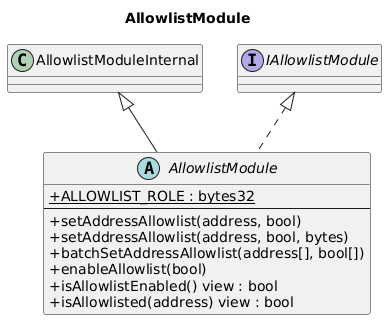

The diagram above was rendered by PlantUML. Its source (embedded in the PNG):
@startuml
title AllowlistModule
skinparam backgroundColor #FFFFFF
skinparam shadowing false
skinparam classAttributeIconSize 0

abstract class AllowlistModule {
  +{static} ALLOWLIST_ROLE : bytes32
  --
  +setAddressAllowlist(address, bool)
  +setAddressAllowlist(address, bool, bytes)
  +batchSetAddressAllowlist(address[], bool[])
  +enableAllowlist(bool)
  +isAllowlistEnabled() view : bool
  +isAllowlisted(address) view : bool
}

class AllowlistModuleInternal
interface IAllowlistModule

AllowlistModuleInternal <|-- AllowlistModule
IAllowlistModule <|.. AllowlistModule

@enduml